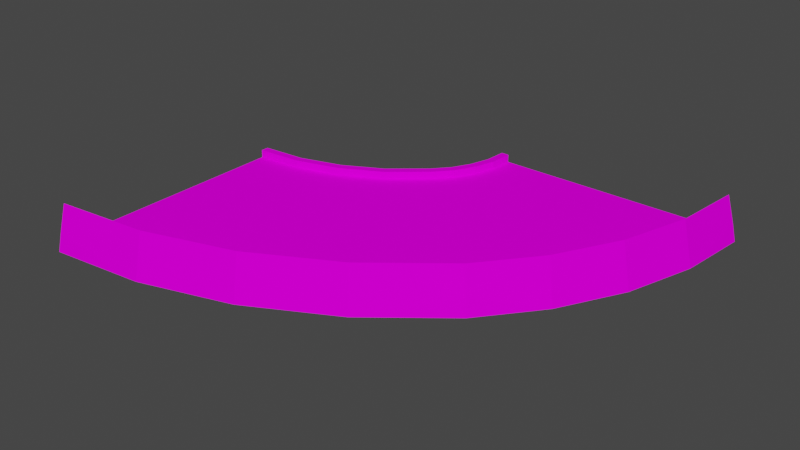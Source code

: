 # Source: turn90_smol.blend  (saved by Blender 3.3.6; exported with 4.5.12 LTS)
import bpy
from mathutils import Matrix  # noqa: F401  (used for matrix-valued properties, if any)

bpy.ops.wm.read_factory_settings(use_empty=True)
scene = bpy.context.scene
scene.name = 'Scene'

# ---- collections
col_collection = bpy.data.collections.new('Collection'); scene.collection.children.link(col_collection)

# ---- images (referenced by path relative to the original .blend; pixels are not part of the script)
import os
ASSET_DIR = os.environ.get("B2B_ASSET_DIR", "")  # directory of the original .blend (textures are referenced by path, not embedded)
HERE = os.path.dirname(os.path.abspath(__file__))  # packed textures are extracted next to this script under _unpacked/

def load_image(name, relpath, width, height, colorspace="sRGB"):
    """Load a texture the original file referenced (path relative to the .blend, or extracted next to this script)."""
    p = next((c for c in (os.path.join(HERE, relpath), os.path.join(ASSET_DIR, relpath)) if relpath and os.path.exists(c)), "")
    if p:
        img = bpy.data.images.load(p, check_existing=True)
        img.name = name
    else:  # same state as the original file: an image datablock whose file is absent (Cycles renders it pink)
        img = bpy.data.images.new(name, width, height)
        img.source = "FILE"
        img.filepath = "//" + (relpath or name)
    img.colorspace_settings.name = colorspace
    return img
img_trackset00_trk_startline_png_001 = load_image('trackset00_trk_startline.png.001', 'trackset00_trk_startline.png', 1024, 1024, 'sRGB')
img_trackset00_trk_sidewall_sand_png_001 = load_image('trackset00_trk_sidewall_sand.png.001', 'trackset00_trk_sidewall_sand.png', 1024, 1024, 'sRGB')
img_trackset00_trk_64chevback_png_001 = load_image('trackset00_trk_64chevback.png.001', 'trackset00_trk_64chevback.png', 1024, 1024, 'sRGB')
img_trackset00_trk_64chevrons_png_001 = load_image('trackset00_trk_64chevrons.png.001', 'trackset00_trk_64chevrons.png', 1024, 1024, 'sRGB')
img_trackset00_trk_c1_turn_png_001 = load_image('trackset00_trk_c1_turn.png.001', 'trackset00_trk_c1_turn.png', 1024, 1024, 'sRGB')

# ---- materials (node trees are filled in below, after node groups)
mat_trackset00_trk_startline = bpy.data.materials.new('trackset00_trk_startline')
mat_trackset00_trk_startline.alpha_threshold = 0.0
mat_trackset00_trk_startline.use_transparent_shadow = False
mat_trackset00_trk_startline.diffuse_color = (1.0, 1.0, 1.0, 1.0)
mat_trackset00_trk_startline.roughness = 0.5
mat_trackset00_trk_sidewall_sand = bpy.data.materials.new('trackset00_trk_sidewall_sand')
mat_trackset00_trk_sidewall_sand.alpha_threshold = 0.0
mat_trackset00_trk_sidewall_sand.use_transparent_shadow = False
mat_trackset00_trk_sidewall_sand.diffuse_color = (1.0, 1.0, 1.0, 1.0)
mat_trackset00_trk_sidewall_sand.roughness = 0.5
mat_trackset00_trk_64chevback = bpy.data.materials.new('trackset00_trk_64chevback')
mat_trackset00_trk_64chevback.alpha_threshold = 0.0
mat_trackset00_trk_64chevback.use_transparent_shadow = False
mat_trackset00_trk_64chevback.diffuse_color = (1.0, 1.0, 1.0, 1.0)
mat_trackset00_trk_64chevback.roughness = 0.5
mat_trackset00_trk_64chevrons = bpy.data.materials.new('trackset00_trk_64chevrons')
mat_trackset00_trk_64chevrons.alpha_threshold = 0.0
mat_trackset00_trk_64chevrons.use_transparent_shadow = False
mat_trackset00_trk_64chevrons.diffuse_color = (1.0, 1.0, 1.0, 1.0)
mat_trackset00_trk_64chevrons.roughness = 0.5
mat_trackset00_trk_c1_turn = bpy.data.materials.new('trackset00_trk_c1_turn')
mat_trackset00_trk_c1_turn.alpha_threshold = 0.0
mat_trackset00_trk_c1_turn.use_transparent_shadow = False
mat_trackset00_trk_c1_turn.diffuse_color = (1.0, 1.0, 1.0, 1.0)
mat_trackset00_trk_c1_turn.roughness = 0.5

# ---- material node trees
mat_trackset00_trk_startline.use_nodes = True; mat_trackset00_trk_startline.node_tree.nodes.clear()
_N = mat_trackset00_trk_startline.node_tree.nodes; _L = mat_trackset00_trk_startline.node_tree.links
n0 = _N.new('ShaderNodeBsdfDiffuse'); n0.name = 'Diffuse BSDF'; n0.location = (0, 0)
n1 = _N.new('ShaderNodeTexImage'); n1.name = 'Image Texture'; n1.location = (0, 0)
n1.image = img_trackset00_trk_startline_png_001
n2 = _N.new('ShaderNodeOutputMaterial'); n2.name = 'Material Output'; n2.location = (0, 0)
_L.new(n0.outputs[0], n2.inputs[0])
_L.new(n1.outputs[0], n0.inputs[0])
n2.is_active_output = True
mat_trackset00_trk_sidewall_sand.use_nodes = True; mat_trackset00_trk_sidewall_sand.node_tree.nodes.clear()
_N = mat_trackset00_trk_sidewall_sand.node_tree.nodes; _L = mat_trackset00_trk_sidewall_sand.node_tree.links
n0 = _N.new('ShaderNodeBsdfDiffuse'); n0.name = 'Diffuse BSDF'; n0.location = (0, 0)
n1 = _N.new('ShaderNodeTexImage'); n1.name = 'Image Texture'; n1.location = (0, 0)
n1.image = img_trackset00_trk_sidewall_sand_png_001
n2 = _N.new('ShaderNodeOutputMaterial'); n2.name = 'Material Output'; n2.location = (0, 0)
_L.new(n0.outputs[0], n2.inputs[0])
_L.new(n1.outputs[0], n0.inputs[0])
n2.is_active_output = True
mat_trackset00_trk_64chevback.use_nodes = True; mat_trackset00_trk_64chevback.node_tree.nodes.clear()
_N = mat_trackset00_trk_64chevback.node_tree.nodes; _L = mat_trackset00_trk_64chevback.node_tree.links
n0 = _N.new('ShaderNodeBsdfDiffuse'); n0.name = 'Diffuse BSDF'; n0.location = (0, 0)
n1 = _N.new('ShaderNodeTexImage'); n1.name = 'Image Texture'; n1.location = (0, 0)
n1.image = img_trackset00_trk_64chevback_png_001
n2 = _N.new('ShaderNodeOutputMaterial'); n2.name = 'Material Output'; n2.location = (0, 0)
_L.new(n0.outputs[0], n2.inputs[0])
_L.new(n1.outputs[0], n0.inputs[0])
n2.is_active_output = True
mat_trackset00_trk_64chevrons.use_nodes = True; mat_trackset00_trk_64chevrons.node_tree.nodes.clear()
_N = mat_trackset00_trk_64chevrons.node_tree.nodes; _L = mat_trackset00_trk_64chevrons.node_tree.links
n0 = _N.new('ShaderNodeBsdfDiffuse'); n0.name = 'Diffuse BSDF'; n0.location = (0, 0)
n1 = _N.new('ShaderNodeTexImage'); n1.name = 'Image Texture'; n1.location = (0, 0)
n1.image = img_trackset00_trk_64chevrons_png_001
n2 = _N.new('ShaderNodeOutputMaterial'); n2.name = 'Material Output'; n2.location = (0, 0)
_L.new(n0.outputs[0], n2.inputs[0])
_L.new(n1.outputs[0], n0.inputs[0])
n2.is_active_output = True
mat_trackset00_trk_c1_turn.use_nodes = True; mat_trackset00_trk_c1_turn.node_tree.nodes.clear()
_N = mat_trackset00_trk_c1_turn.node_tree.nodes; _L = mat_trackset00_trk_c1_turn.node_tree.links
n0 = _N.new('ShaderNodeBsdfDiffuse'); n0.name = 'Diffuse BSDF'; n0.location = (0, 0)
n1 = _N.new('ShaderNodeTexImage'); n1.name = 'Image Texture'; n1.location = (0, 0)
n1.image = img_trackset00_trk_c1_turn_png_001
n2 = _N.new('ShaderNodeOutputMaterial'); n2.name = 'Material Output'; n2.location = (0, 0)
_L.new(n0.outputs[0], n2.inputs[0])
_L.new(n1.outputs[0], n0.inputs[0])
n2.is_active_output = True

# ---- world
world_world = bpy.data.worlds.new('World'); scene.world = world_world
world_world.use_nodes = True; world_world.node_tree.nodes.clear()
_N = world_world.node_tree.nodes; _L = world_world.node_tree.links
n0 = _N.new('ShaderNodeOutputWorld'); n0.name = 'World Output'; n0.location = (300, 300)
n1 = _N.new('ShaderNodeBackground'); n1.name = 'Background'; n1.location = (10, 300)
n1.inputs[0].default_value = (0.05088, 0.05088, 0.05088, 1.0)
_L.new(n1.outputs[0], n0.inputs[0])
n0.is_active_output = True
world_world.color = (0.05088, 0.05088, 0.05088)
world_world.use_sun_shadow = False
world_world.sun_shadow_jitter_overblur = 0.0

# ---- meshes
me_track17_pmd0_mesh_002 = bpy.data.meshes.new('TRACK17.PMD0.mesh.002')
me_track17_pmd0_mesh_002.from_pydata([(28.47, 25.42, 2.0), (-4.033, 25.42, 5.722e-06), (-3.533, 25.42, 2.0), (-2.533, 25.42, 2.0), (-2.533, 25.42, 1.0), (-28.19, -25.43, 0.0), (-28.19, -24.93, 2.0), (-28.16, 7.571, 0.0), (-2.75, 22.43, 1.0), (-2.75, 22.43, 2.0), (-3.592, 19.66, 1.0), (-3.592, 19.66, 2.0), (-4.99, 17.05, 1.0), (-4.99, 17.05, 2.0), (-6.938, 14.83, 1.0), (-6.938, 14.83, 2.0), (-3.725, 22.62, 2.0), (-4.51, 20.04, 2.0), (-5.816, 17.61, 2.0), (-7.644, 15.54, 2.0), (-6.229, 17.88, 0.0), (-4.969, 20.23, 0.0), (-7.997, 15.9, 0.0), (-4.213, 22.72, 0.0), (-11.49, 11.0, 1.0), (-11.49, 11.0, 2.0), (-16.64, 8.253, 1.0), (-16.64, 8.253, 2.0), (-22.29, 6.547, 1.0), (-22.29, 6.547, 2.0), (-12.05, 11.83, 2.0), (-17.02, 9.172, 2.0), (-22.48, 7.522, 2.0), (-12.32, 12.24, 0.0), (-17.21, 9.631, 0.0), (-22.58, 8.009, 0.0), (28.97, 25.4, 0.0), (27.47, 25.4, 2.0), (27.47, 25.4, 1.0), (14.96, -7.109, 2.0), (14.25, -6.401, 5.5), (19.78, 0.4655, 5.5), (21.01, -0.3638, 0.0), (23.93, 8.224, 5.5), (25.31, 7.653, 0.0), (26.52, 16.71, 5.5), (27.98, 16.42, 0.0), (27.47, 25.4, 5.5), (15.31, -7.463, 0.0), (-16.22, -24.16, 0.0), (5.155, -13.74, 5.5), (5.987, -14.98, 0.0), (-28.19, -23.93, 5.5), (-16.5, -22.69, 5.5), (-5.264, -19.3, 5.5), (-4.695, -20.68, 0.0), (14.25, -6.401, 2.0), (14.25, -6.401, 1.0), (19.78, 0.4655, 1.0), (23.93, 8.224, 1.0), (26.52, 16.71, 1.0), (-16.5, -22.69, 1.0), (5.155, -13.74, 1.0), (-5.264, -19.3, 1.0), (-28.18, 7.071, 2.0), (-28.18, 6.071, 1.0), (-28.18, 6.071, 2.0), (-28.18, -23.93, 2.0), (-28.18, -23.93, 1.0)], [], [(4, 1, 2, 3), (36, 38, 37, 0), (36, 1, 4, 38), (4, 3, 9, 8), (8, 9, 11, 10), (10, 11, 13, 12), (12, 13, 15, 14), (3, 2, 16, 9), (9, 16, 17, 11), (11, 17, 18, 13), (13, 18, 19, 15), (17, 21, 20, 18), (18, 20, 22, 19), (2, 1, 23, 16), (16, 23, 21, 17), (14, 15, 25, 24), (24, 25, 27, 26), (26, 27, 29, 28), (28, 29, 66, 65), (15, 19, 30, 25), (25, 30, 31, 27), (27, 31, 32, 29), (29, 32, 64, 66), (19, 22, 33, 30), (30, 33, 34, 31), (31, 34, 35, 32), (32, 35, 7, 64), (39, 42, 41, 40), (41, 42, 44, 43), (43, 44, 46, 45), (0, 46, 36), (45, 46, 0, 47), (39, 48, 42), (6, 5, 49), (50, 51, 39, 40), (6, 49, 53, 52), (53, 49, 55, 54), (54, 55, 51, 50), (39, 51, 48), (52, 67, 6), (37, 47, 0), (56, 58, 57), (58, 41, 43, 59), (59, 43, 45, 60), (60, 37, 38), (56, 40, 41, 58), (60, 45, 47, 37), (67, 52, 53, 61), (62, 50, 40, 56), (67, 61, 68), (61, 53, 54, 63), (63, 54, 50, 62), (62, 56, 57), (38, 4, 8, 60), (60, 8, 10, 59), (59, 10, 12, 58), (58, 12, 14, 57), (57, 14, 24, 62), (62, 24, 26, 63), (63, 26, 28, 61), (61, 28, 65, 68), (68, 5, 6, 67), (7, 65, 66, 64), (7, 5, 68, 65), (49, 5, 7, 35, 34, 33, 22, 20, 21, 23, 1, 36, 46, 44, 42, 48, 51, 55)])
me_track17_pmd0_mesh_002.polygons.foreach_set('material_index', [0, 0, 0, 1, 1, 1, 1, 1, 1, 1, 1, 1, 1, 1, 1, 1, 1, 1, 1, 1, 1, 1, 1, 1, 1, 1, 1, 2, 2, 2, 2, 2, 2, 2, 2, 2, 2, 2, 2, 3, 3, 3, 3, 3, 3, 3, 3, 3, 3, 3, 3, 3, 3, 4, 4, 4, 4, 4, 4, 4, 4, 0, 0, 0, 4])
_uv = me_track17_pmd0_mesh_002.uv_layers.new(name='UVMap')
_uv.uv.foreach_set('vector', [0.4516, 0.3227, 0.4943, 0.2704, 0.4858, 0.3731, 0.4602, 0.3726, 0.4943, 0.2704, 0.4516, 0.3227, 0.4602, 0.3726, 0.4858, 0.3731, 0.4697, 0.2715, 0.02285, 0.2716, 0.04274, 0.3351, 0.4507, 0.3349, 0.0, 0.0, 0.25, 0.0, 0.25, 0.5, 0.0, 0.5, 0.0, 0.5, 0.25, 0.5, 0.25, 1.0, 0.0, 1.0, 0.0, 0.0, 0.25, 0.0, 0.25, 0.5, 0.0, 0.5, 0.0, 0.5, 0.25, 0.5, 0.25, 1.0, 0.0, 1.0, 0.5, 0.0, 0.25, 0.0, 0.25, 0.5, 0.5, 0.5, 0.5, 0.5, 0.25, 0.5, 0.25, 1.0, 0.5, 1.0, 0.5, 0.0, 0.25, 0.0, 0.25, 0.5, 0.5, 0.5, 0.5, 0.5, 0.25, 0.5, 0.25, 1.0, 0.5, 1.0, 0.5, 0.0, 0.75, 0.0, 0.75, 0.5, 0.5, 0.5, 0.5, 0.5, 0.75, 0.5, 0.75, 1.0, 0.5, 1.0, 0.5, 0.0, 0.75, 0.0, 0.75, 0.5, 0.5, 0.5, 0.5, 0.5, 0.75, 0.5, 0.75, 1.0, 0.5, 1.0, 0.0, 0.0, 0.25, 0.0, 0.25, 0.5, 0.0, 0.5, 0.0, 0.5, 0.25, 0.5, 0.25, 1.0, 0.0, 1.0, 0.0, 0.0, 0.25, 0.0, 0.25, 0.5, 0.0, 0.5, 0.0, 0.5, 0.25, 0.5, 0.25, 1.0, 0.0, 1.0, 0.5, 0.0, 0.25, 0.0, 0.25, 0.5, 0.5, 0.5, 0.5, 0.5, 0.25, 0.5, 0.25, 1.0, 0.5, 1.0, 0.5, 0.0, 0.25, 0.0, 0.25, 0.5, 0.5, 0.5, 0.5, 0.5, 0.25, 0.5, 0.25, 1.0, 0.5, 1.0, 0.5, 0.0, 0.75, 0.0, 0.75, 0.5, 0.5, 0.5, 0.5, 0.5, 0.75, 0.5, 0.75, 1.0, 0.5, 1.0, 0.5, 0.0, 0.75, 0.0, 0.75, 0.5, 0.5, 0.5, 0.5, 0.5, 0.75, 0.5, 0.75, 1.0, 0.5, 1.0, 0.3392, 0.9953, 0.0, 0.0, 0.9838, 0.0, 0.9838, 1.0, 0.9838, 1.0, 0.0, 1.0, 0.0, 0.0, 0.9838, 0.0, 0.9838, 1.0, 0.0, 1.0, 0.0, 0.0, 0.9838, 0.0, 0.3458, 0.0, 0.0, 1.0, 0.0, 0.0, 0.9838, 1.0, 0.0, 1.0, 0.3458, 0.0, 0.9838, 0.0, 0.3392, 0.9953, 0.0, 1.0, 0.0, 0.0, 0.3392, 0.9953, 0.0, 1.0, 0.0, 0.0, 0.9838, 1.0, 0.0, 1.0, 0.3458, 0.0, 0.9838, 0.0, 0.3392, 0.9953, 0.0, 0.0, 0.9838, 0.0, 0.9838, 1.0, 0.9838, 1.0, 0.0, 1.0, 0.0, 0.0, 0.9838, 0.0, 0.9838, 1.0, 0.0, 1.0, 0.0, 0.0, 0.9838, 0.0, 0.3458, 0.0, 0.0, 1.0, 0.0, 0.0, 0.9841, 0.9999, 0.1887, 0.9986, 0.1881, 0.9901, 0.2041, 1.009, 0.9836, 1.002, 0.2082, 1.015, 0.2029, 1.0, 0.0, 0.000224, 0.0, 1.0, 0.0, 1.0, 0.9838, 1.0, 0.9838, 0.0, 0.0, 0.0, 0.0, 1.0, 0.9838, 1.0, 0.9838, 0.0, 0.0, 0.0, 0.0, 1.0, 0.1955, 0.000224, 0.0, 0.000224, 0.2026, 1.0, 0.9838, 1.0, 0.9838, 0.0, 0.0, 0.0, 0.0, 1.0, 0.9838, 1.0, 0.9838, 0.0, 0.1998, 0.0, 0.189, 1.0, 0.9838, 1.0, 0.9838, 0.0, 0.0, 0.0, 0.0, 1.0, 0.9838, 1.0, 0.9838, 0.0, 0.2035, 0.0, 0.1955, 1.0, 0.0, 0.000224, 0.0, 1.0, 0.0, 1.0, 0.9838, 1.0, 0.9838, 0.0, 0.0, 0.0, 0.0, 1.0, 0.9838, 1.0, 0.9838, 0.0, 0.0, 0.0, 0.0, 1.0, 0.2029, 0.000224, 0.0, 0.000224, 0.0, 0.0, 1.001, 0.1708, 1.001, 0.3429, -0.000352, 0.5, 0.0, 0.4961, 1.001, 0.6669, 1.001, 0.839, -0.000352, 0.9962, 0.0, 0.0, 1.001, 0.1708, 1.001, 0.3429, -0.000352, 0.5, 0.0, 0.4961, 1.001, 0.6669, 1.001, 0.839, -0.000352, 0.9962, 0.0, 0.0, 1.001, 0.1295, 1.0, 0.3836, -0.001061, 0.4993, 0.0, 0.4991, 1.001, 0.6285, 1.0, 0.8827, -0.001061, 0.9983, 0.0, 0.0, 1.001, 0.1295, 1.0, 0.3836, -0.001061, 0.4993, 0.0, 0.4991, 1.001, 0.6285, 1.0, 0.8827, -0.001061, 0.9983, 0.4516, 0.3227, 0.4943, 0.2704, 0.4858, 0.3731, 0.4602, 0.3726, 0.4943, 0.2704, 0.4516, 0.3227, 0.4602, 0.3726, 0.4858, 0.3731, 0.4697, 0.2715, 0.02285, 0.2716, 0.04274, 0.3351, 0.4507, 0.3349, 0.5427, 0.5701, 0.5402, 0.6472, 0.4633, 0.5701, 0.4633, 0.623, 0.4633, 0.5701, 0.4633, 0.623, 0.4633, 0.5701, 0.4633, 0.623, 0.4633, 0.5701, 0.4633, 0.623, 0.5402, 0.6472, 0.5427, 0.676, 0.5427, 0.676, 0.5427, 0.676, 0.5427, 0.676, 0.5427, 0.676, 0.5427, 0.676, 0.5427, 0.676])
me_track17_pmd0_mesh_002.materials.append(mat_trackset00_trk_startline)
me_track17_pmd0_mesh_002.materials.append(mat_trackset00_trk_sidewall_sand)
me_track17_pmd0_mesh_002.materials.append(mat_trackset00_trk_64chevback)
me_track17_pmd0_mesh_002.materials.append(mat_trackset00_trk_64chevrons)
me_track17_pmd0_mesh_002.materials.append(mat_trackset00_trk_c1_turn)
me_track17_pmd0_mesh_002.use_remesh_preserve_volume = False
me_track17_pmd0_mesh_002.use_remesh_preserve_attributes = False
me_track17_pmd0_mesh_002.use_mirror_vertex_groups = False
me_track17_pmd0_mesh_002.update()

# ---- objects
ob_main = bpy.data.objects.new('main', me_track17_pmd0_mesh_002)
ob_w = bpy.data.objects.new('w', None)
ob_w2 = bpy.data.objects.new('w2', None)
ob_empty_002 = bpy.data.objects.new('Empty.002', None)
ob_empty_003 = bpy.data.objects.new('Empty.003', None)
ob_empty_004 = bpy.data.objects.new('Empty.004', None)
ob_empty_005 = bpy.data.objects.new('Empty.005', None)
ob_empty_006 = bpy.data.objects.new('Empty.006', None)
ob_empty_007 = bpy.data.objects.new('Empty.007', None)
ob_empty_008 = bpy.data.objects.new('Empty.008', None)
ob_empty_009 = bpy.data.objects.new('Empty.009', None)
ob_empty_010 = bpy.data.objects.new('Empty.010', None)
ob_empty_011 = bpy.data.objects.new('Empty.011', None)
ob_empty_012 = bpy.data.objects.new('Empty.012', None)
ob_empty_013 = bpy.data.objects.new('Empty.013', None)
ob_empty_014 = bpy.data.objects.new('Empty.014', None)
ob_empty_015 = bpy.data.objects.new('Empty.015', None)
ob_empty_016 = bpy.data.objects.new('Empty.016', None)
ob_empty_017 = bpy.data.objects.new('Empty.017', None)
ob_empty_018 = bpy.data.objects.new('Empty.018', None)
ob_empty_019 = bpy.data.objects.new('Empty.019', None)
ob_empty_020 = bpy.data.objects.new('Empty.020', None)
ob_empty_021 = bpy.data.objects.new('Empty.021', None)

# ---- transforms, parenting, visibility, modifiers, constraints
ob_main.location = (0.0, 0.0, 0.0)
ob_main.lineart.crease_threshold = 0.0
ob_w.location = (12.47, 25.42, 5.722e-06)
ob_w2.location = (-28.18, -8.929, 5.722e-06)
ob_empty_002.parent = ob_empty_020
ob_empty_002.location = (27.47, 24.96, 1.0)
ob_empty_003.parent = ob_empty_020
ob_empty_003.location = (26.52, 16.71, 1.0)
ob_empty_004.parent = ob_empty_020
ob_empty_004.location = (23.93, 8.224, 1.0)
ob_empty_005.parent = ob_empty_020
ob_empty_005.location = (19.78, 0.4655, 1.0)
ob_empty_006.parent = ob_empty_020
ob_empty_006.location = (14.25, -6.401, 1.0)
ob_empty_007.parent = ob_empty_020
ob_empty_007.location = (5.155, -13.74, 1.0)
ob_empty_008.parent = ob_empty_020
ob_empty_008.location = (-5.264, -19.3, 1.0)
ob_empty_009.parent = ob_empty_020
ob_empty_009.location = (-16.5, -22.69, 1.0)
ob_empty_010.parent = ob_empty_020
ob_empty_010.location = (-27.93, -23.93, 1.0)
ob_empty_011.parent = ob_empty_021
ob_empty_011.location = (-2.533, 24.98, 1.0)
ob_empty_012.parent = ob_empty_021
ob_empty_012.location = (-2.75, 22.43, 1.0)
ob_empty_013.parent = ob_empty_021
ob_empty_013.location = (-3.592, 19.66, 1.0)
ob_empty_014.parent = ob_empty_021
ob_empty_014.location = (-4.99, 17.05, 1.0)
ob_empty_015.parent = ob_empty_021
ob_empty_015.location = (-6.938, 14.83, 1.0)
ob_empty_016.parent = ob_empty_021
ob_empty_016.location = (-11.49, 11.0, 1.0)
ob_empty_017.parent = ob_empty_021
ob_empty_017.location = (-16.64, 8.253, 1.0)
ob_empty_018.parent = ob_empty_021
ob_empty_018.location = (-22.29, 6.547, 1.0)
ob_empty_019.parent = ob_empty_021
ob_empty_019.location = (-27.73, 6.071, 1.0)
ob_empty_020.parent = ob_w
ob_empty_020.matrix_parent_inverse = Matrix(((1.0, -0.0, 0.0, -12.47), (-0.0, 1.0, -0.0, -25.42), (0.0, -0.0, 1.0, -5.722e-06), (-0.0, 0.0, -0.0, 1.0)))
ob_empty_020.location = (0.0, 0.0, 0.0)
ob_empty_021.parent = ob_w
ob_empty_021.matrix_parent_inverse = Matrix(((1.0, -0.0, 0.0, -12.47), (-0.0, 1.0, -0.0, -25.42), (0.0, -0.0, 1.0, -5.722e-06), (-0.0, 0.0, -0.0, 1.0)))
ob_empty_021.location = (0.0, 0.0, 0.0)

# ---- collection membership
col_collection.objects.link(ob_main)
col_collection.objects.link(ob_w)
col_collection.objects.link(ob_w2)
col_collection.objects.link(ob_empty_002)
col_collection.objects.link(ob_empty_003)
col_collection.objects.link(ob_empty_004)
col_collection.objects.link(ob_empty_005)
col_collection.objects.link(ob_empty_006)
col_collection.objects.link(ob_empty_007)
col_collection.objects.link(ob_empty_008)
col_collection.objects.link(ob_empty_009)
col_collection.objects.link(ob_empty_010)
col_collection.objects.link(ob_empty_011)
col_collection.objects.link(ob_empty_012)
col_collection.objects.link(ob_empty_013)
col_collection.objects.link(ob_empty_014)
col_collection.objects.link(ob_empty_015)
col_collection.objects.link(ob_empty_016)
col_collection.objects.link(ob_empty_017)
col_collection.objects.link(ob_empty_018)
col_collection.objects.link(ob_empty_019)
col_collection.objects.link(ob_empty_020)
col_collection.objects.link(ob_empty_021)

# ---- scene / render settings (as saved in the file)
scene.frame_start = 1; scene.frame_end = 250; scene.frame_set(1)
scene.render.engine = 'BLENDER_EEVEE_NEXT'
scene.cycles.sampling_pattern = 'TABULATED_SOBOL'
scene.cycles.use_light_tree = False
scene.view_settings.view_transform = 'Filmic'
bpy.context.view_layer.update()

# ---- added for rendering (the .blend has no active camera and no usable light): camera, sun
cam_auto = bpy.data.cameras.new('AutoCamera')
cam_auto.lens = 50.0
cam_auto.sensor_width = 36.0
cam_auto.clip_end = 1245.48
ob_auto_camera = bpy.data.objects.new('AutoCamera', cam_auto)
scene.collection.objects.link(ob_auto_camera)
ob_auto_camera.location = (71.3538, -85.1652, 59.524)
ob_auto_camera.rotation_euler = (1.09748, -7.21219e-08, 0.694738)
scene.camera = ob_auto_camera
light_auto_sun = bpy.data.lights.new('AutoSun', 'SUN')
light_auto_sun.energy = 3.0
light_auto_sun.angle = 0.0523599
ob_auto_sun = bpy.data.objects.new('AutoSun', light_auto_sun)
scene.collection.objects.link(ob_auto_sun)
ob_auto_sun.rotation_euler = (0.872665, 0.174533, 0.523599)
bpy.context.view_layer.update()
